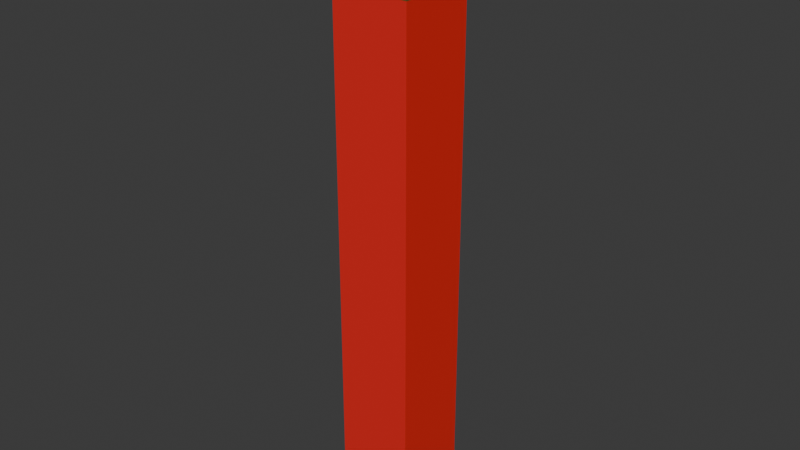 # Source: RitualStone.blend  (saved by Blender 4.2.66; exported with 4.5.12 LTS)
import bpy
from mathutils import Matrix  # noqa: F401  (used for matrix-valued properties, if any)

bpy.ops.wm.read_factory_settings(use_empty=True)
scene = bpy.context.scene
scene.name = 'Scene'

# ---- collections
col_collection = bpy.data.collections.new('Collection'); scene.collection.children.link(col_collection)

# ---- materials (node trees are filled in below, after node groups)
mat_symbols = bpy.data.materials.new('Symbols')
mat_symbols.alpha_threshold = 0.0
mat_symbols.use_transparent_shadow = False
mat_symbols.roughness = 0.5
mat_symbols.line_color = (0.0, 0.0, 0.0, 1.0)
mat_rock = bpy.data.materials.new('Rock')

# ---- material node trees
mat_symbols.use_nodes = True; mat_symbols.node_tree.nodes.clear()
_N = mat_symbols.node_tree.nodes; _L = mat_symbols.node_tree.links
n0 = _N.new('ShaderNodeOutputMaterial'); n0.name = 'Material Output'; n0.location = (300, 300)
n1 = _N.new('ShaderNodeBsdfPrincipled'); n1.name = 'Principled BSDF'; n1.location = (10, 300)
n1.inputs[0].default_value = (0.8001, 0.02287, 0.01824, 1.0)
n1.inputs[3].default_value = 1.45
_L.new(n1.outputs[0], n0.inputs[0])
n0.is_active_output = True
mat_rock.use_nodes = True; mat_rock.node_tree.nodes.clear()
_N = mat_rock.node_tree.nodes; _L = mat_rock.node_tree.links
n0 = _N.new('ShaderNodeBsdfPrincipled'); n0.name = 'Principled BSDF'; n0.location = (10, 300)
n0.inputs[0].default_value = (0.1124, 0.05763, 0.01279, 1.0)
n1 = _N.new('ShaderNodeOutputMaterial'); n1.name = 'Material Output'; n1.location = (300, 300)
_L.new(n0.outputs[0], n1.inputs[0])
n1.is_active_output = True

# ---- world
world_world = bpy.data.worlds.new('World'); scene.world = world_world
world_world.use_nodes = True; world_world.node_tree.nodes.clear()
_N = world_world.node_tree.nodes; _L = world_world.node_tree.links
n0 = _N.new('ShaderNodeOutputWorld'); n0.name = 'World Output'; n0.location = (300, 300)
n1 = _N.new('ShaderNodeBackground'); n1.name = 'Background'; n1.location = (10, 300)
n1.inputs[0].default_value = (0.05088, 0.05088, 0.05088, 1.0)
_L.new(n1.outputs[0], n0.inputs[0])
n0.is_active_output = True
world_world.color = (0.05088, 0.05088, 0.05088)
world_world.sun_shadow_jitter_overblur = 0.0

# ---- meshes
me_cube = bpy.data.meshes.new('Cube')
me_cube.from_pydata([(1.0, 1.0, 1.0), (1.0, 1.0, -1.0), (1.0, -1.0, 1.0), (1.0, -1.0, -1.0), (-1.0, 1.0, 1.0), (-1.0, 1.0, -1.0), (-1.0, -1.0, 1.0), (-1.0, -1.0, -1.0), (0.0, 0.0, -1.316)], [], [(0, 4, 6, 2), (3, 2, 6, 7), (7, 6, 4, 5), (7, 5, 8), (1, 0, 2, 3), (5, 4, 0, 1), (1, 3, 8), (5, 1, 8), (3, 7, 8)])
me_cube.polygons.foreach_set('material_index', [0, 0, 0, 1, 0, 0, 1, 1, 1])
_uv = me_cube.uv_layers.new(name='UVMap')
_uv.uv.foreach_set('vector', [0.625, 0.5, 0.875, 0.5, 0.875, 0.75, 0.625, 0.75, 0.375, 0.75, 0.625, 0.75, 0.625, 1.0, 0.375, 1.0, 0.375, 0.0, 0.625, 0.0, 0.625, 0.25, 0.375, 0.25, 0.375, 0.0, 0.375, 0.25, 0.375, 0.0, 0.375, 0.5, 0.625, 0.5, 0.625, 0.75, 0.375, 0.75, 0.375, 0.25, 0.625, 0.25, 0.625, 0.5, 0.375, 0.5, 0.375, 0.5, 0.375, 0.75, 0.375, 0.5, 0.375, 0.25, 0.375, 0.5, 0.375, 0.25, 0.375, 0.75, 0.375, 1.0, 0.375, 0.75])
me_cube.materials.append(mat_symbols)
me_cube.materials.append(mat_rock)
me_cube.use_mirror_vertex_groups = False
me_cube.update()

# ---- objects
ob_cube = bpy.data.objects.new('Cube', me_cube)

# ---- transforms, parenting, visibility, modifiers, constraints
ob_cube.location = (0.0, 0.0, 0.0)
ob_cube.scale = (1.0, 1.0, -6.72)
ob_cube.lock_rotations_4d = False
ob_cube.empty_display_type = 'ARROWS'
ob_cube.lineart.crease_threshold = 0.0

# ---- collection membership
col_collection.objects.link(ob_cube)

# ---- scene / render settings (as saved in the file)
scene.frame_start = 1; scene.frame_end = 250; scene.frame_set(1)
scene.render.engine = 'BLENDER_EEVEE_NEXT'
bpy.context.view_layer.update()

# ---- added for rendering (the .blend has no active camera and no usable light): camera, sun
cam_auto = bpy.data.cameras.new('AutoCamera')
cam_auto.lens = 50.0
cam_auto.sensor_width = 36.0
cam_auto.clip_end = 1000.0
ob_auto_camera = bpy.data.objects.new('AutoCamera', cam_auto)
scene.collection.objects.link(ob_auto_camera)
ob_auto_camera.location = (14.6331, -17.5597, 12.7673)
ob_auto_camera.rotation_euler = (1.09748, -7.21219e-08, 0.694738)
scene.camera = ob_auto_camera
light_auto_sun = bpy.data.lights.new('AutoSun', 'SUN')
light_auto_sun.energy = 3.0
light_auto_sun.angle = 0.0523599
ob_auto_sun = bpy.data.objects.new('AutoSun', light_auto_sun)
scene.collection.objects.link(ob_auto_sun)
ob_auto_sun.rotation_euler = (0.872665, 0.174533, 0.523599)
bpy.context.view_layer.update()

